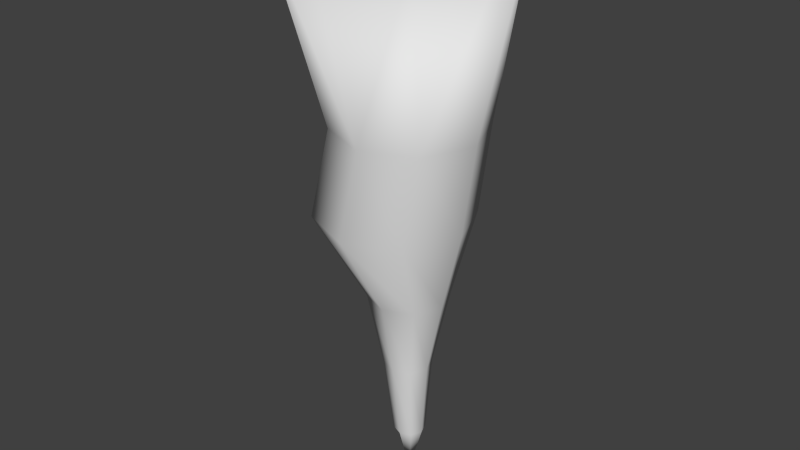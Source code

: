 # Source: StalactiteA_v0_l0.blend  (saved by Blender 2.76.0; exported with 4.5.12 LTS)
import bpy
from mathutils import Matrix  # noqa: F401  (used for matrix-valued properties, if any)

bpy.ops.wm.read_factory_settings(use_empty=True)
scene = bpy.context.scene
scene.name = 'Scene'

# ---- collections
col_collection_1 = bpy.data.collections.new('Collection 1'); scene.collection.children.link(col_collection_1)

# ---- world
world_world = bpy.data.worlds.new('World'); scene.world = world_world
world_world.color = (0.05088, 0.05088, 0.05088)
world_world.use_sun_shadow = False
world_world.sun_shadow_jitter_overblur = 0.0
world_world.cycles.sampling_method = 'MANUAL'
world_world.cycles.sample_map_resolution = 256

# ---- meshes
me_cube_001 = bpy.data.meshes.new('Cube.001')
me_cube_001.from_pydata([(-1.0, -1.0, 0.8337), (-1.0, 1.0, 0.8337), (1.0, -1.0, 0.8337), (1.0, 1.0, 0.8337), (2.023e-07, 1.4, 0.8337), (2.023e-07, -1.4, 0.8337), (-1.4, 0.0, 0.8337), (1.4, 0.0, 0.8337), (2.046e-07, 0.0, 0.761), (-0.9022, -1.225e-10, -15.0), (-1.071, -2.076e-09, -9.548), (-0.81, -0.6536, -9.548), (-0.1563, 0.915, -9.548), (-0.81, 0.6536, -9.548), (0.7587, -2.076e-09, -9.548), (0.4973, 0.6536, -9.548), (-0.1563, -0.915, -9.548), (0.4973, -0.6536, -9.548), (-0.6487, 1.611e-10, -19.77), (-0.6242, -0.6953, -15.0), (0.07115, 0.9734, -15.0), (-0.6242, 0.6953, -15.0), (1.045, -1.225e-10, -15.0), (0.7665, 0.6953, -15.0), (0.07115, -0.9734, -15.0), (0.7665, -0.6953, -15.0), (-0.432, 5.953e-10, -24.36), (-0.5049, -0.3595, -19.77), (-0.1454, 0.5033, -19.77), (-0.5049, 0.3595, -19.77), (0.3579, 1.611e-10, -19.77), (0.2141, 0.3595, -19.77), (-0.1454, -0.5033, -19.77), (0.2141, -0.3595, -19.77), (-0.3636, 1.357e-09, -28.98), (-0.347, -0.2125, -24.36), (-0.1345, 0.2975, -24.36), (-0.347, 0.2125, -24.36), (0.163, 5.953e-10, -24.36), (0.07805, 0.2125, -24.36), (-0.1345, -0.2975, -24.36), (0.07805, -0.2125, -24.36), (-0.3063, -0.1432, -28.98), (-0.1631, 0.2005, -28.98), (-0.3063, 0.1432, -28.98), (0.03745, 1.357e-09, -28.98), (-0.01983, 0.1432, -28.98), (-0.1631, -0.2005, -28.98), (-0.01983, -0.1432, -28.98), (-0.1631, 1.357e-09, -32.11)], [], [(2, 17, 14, 7), (0, 11, 16, 5), (1, 13, 10, 6), (3, 15, 12, 4), (8, 4, 1, 6), (7, 3, 4, 8), (7, 14, 15, 3), (2, 7, 8, 5), (5, 8, 6, 0), (2, 5, 16, 17), (4, 12, 13, 1), (13, 12, 20, 21), (17, 16, 24, 25), (16, 11, 19, 24), (10, 13, 21, 9), (24, 19, 27, 32), (9, 21, 29, 18), (19, 9, 18, 27), (23, 22, 30, 31), (14, 17, 25, 22), (12, 15, 23, 20), (15, 14, 22, 23), (11, 10, 9, 19), (27, 18, 26, 35), (31, 30, 38, 39), (28, 31, 39, 36), (30, 33, 41, 38), (25, 24, 32, 33), (21, 20, 28, 29), (22, 25, 33, 30), (20, 23, 31, 28), (36, 39, 46, 43), (38, 41, 48, 45), (37, 36, 43, 44), (41, 40, 47, 48), (18, 29, 37, 26), (32, 27, 35, 40), (33, 32, 40, 41), (29, 28, 36, 37), (49, 43, 46, 45), (34, 44, 43, 49), (42, 34, 49, 47), (47, 49, 45, 48), (39, 38, 45, 46), (35, 26, 34, 42), (26, 37, 44, 34), (40, 35, 42, 47), (6, 10, 11, 0)])
me_cube_001.polygons.foreach_set('use_smooth', [True] * 48)
_uv = me_cube_001.uv_layers.new(name='UVMap')
_uv.uv.foreach_set('vector', [0.7872, 0.04357, 0.6991, 0.3209, 0.8375, 0.3217, 0.981, 0.02603, 0.4681, 0.04258, 0.4247, 0.3194, 0.5622, 0.3201, 0.6279, 0.04714, 0.4675, 0.04273, 0.4239, 0.3191, 0.2959, 0.3188, 0.2782, 0.02336, 0.7815, 0.04366, 0.6939, 0.3205, 0.5592, 0.3197, 0.6248, 0.04725, 0.6307, 0.0005677, 0.6248, 0.04725, 0.4675, 0.04273, 0.2782, 0.02336, 0.9722, 0.02613, 0.7815, 0.04366, 0.6248, 0.04725, 0.6307, 0.0005677, 0.9722, 0.02613, 0.8301, 0.3213, 0.6939, 0.3205, 0.7815, 0.04366, 0.7872, 0.04357, 0.981, 0.02603, 0.6338, 0.0003683, 0.6279, 0.04714, 0.6279, 0.04714, 0.6338, 0.0003683, 0.2757, 0.02315, 0.4681, 0.04258, 0.7872, 0.04357, 0.6279, 0.04714, 0.5622, 0.3201, 0.6991, 0.3209, 0.6248, 0.04725, 0.5592, 0.3197, 0.4239, 0.3191, 0.4675, 0.04273, 0.4239, 0.3191, 0.5592, 0.3197, 0.5555, 0.4836, 0.4179, 0.4832, 0.6991, 0.3209, 0.5622, 0.3201, 0.5589, 0.4844, 0.6974, 0.4855, 0.5622, 0.3201, 0.4247, 0.3194, 0.4191, 0.4839, 0.5589, 0.4844, 0.2959, 0.3188, 0.4239, 0.3191, 0.4179, 0.4832, 0.2782, 0.4836, 0.5589, 0.4844, 0.4191, 0.4839, 0.4249, 0.6286, 0.4995, 0.6287, 0.2782, 0.4836, 0.4179, 0.4832, 0.4231, 0.6276, 0.3498, 0.6281, 0.4191, 0.4839, 0.2771, 0.4843, 0.3504, 0.6291, 0.4249, 0.6286, 0.6918, 0.4848, 0.8308, 0.4868, 0.6433, 0.6298, 0.5701, 0.6284, 0.8375, 0.3217, 0.6991, 0.3209, 0.6974, 0.4855, 0.8387, 0.4875, 0.5592, 0.3197, 0.6939, 0.3205, 0.6918, 0.4848, 0.5555, 0.4836, 0.6939, 0.3205, 0.8301, 0.3213, 0.8308, 0.4868, 0.6918, 0.4848, 0.4247, 0.3194, 0.2945, 0.3191, 0.2771, 0.4843, 0.4191, 0.4839, 0.4249, 0.6286, 0.3504, 0.6291, 0.3811, 0.7699, 0.4272, 0.7699, 0.5701, 0.6284, 0.6433, 0.6298, 0.5522, 0.7697, 0.5101, 0.7691, 0.4966, 0.6277, 0.5701, 0.6284, 0.5101, 0.7691, 0.465, 0.7688, 0.6486, 0.6309, 0.5742, 0.6294, 0.5136, 0.7704, 0.5564, 0.7709, 0.6974, 0.4855, 0.5589, 0.4844, 0.4995, 0.6287, 0.5742, 0.6294, 0.4179, 0.4832, 0.5555, 0.4836, 0.4966, 0.6277, 0.4231, 0.6276, 0.8387, 0.4875, 0.6974, 0.4855, 0.5742, 0.6294, 0.6486, 0.6309, 0.5555, 0.4836, 0.6918, 0.4848, 0.5701, 0.6284, 0.4966, 0.6277, 0.465, 0.7688, 0.5101, 0.7691, 0.4617, 0.9013, 0.4336, 0.9027, 0.5564, 0.7709, 0.5136, 0.7704, 0.4649, 0.9028, 0.4917, 0.9046, 0.425, 0.7686, 0.465, 0.7688, 0.4336, 0.9027, 0.4059, 0.901, 0.5136, 0.7704, 0.4678, 0.77, 0.4364, 0.9042, 0.4649, 0.9028, 0.3498, 0.6281, 0.4231, 0.6276, 0.425, 0.7686, 0.3797, 0.7687, 0.4995, 0.6287, 0.4249, 0.6286, 0.4272, 0.7699, 0.4678, 0.77, 0.5742, 0.6294, 0.4995, 0.6287, 0.4678, 0.77, 0.5136, 0.7704, 0.4231, 0.6276, 0.4966, 0.6277, 0.465, 0.7688, 0.425, 0.7686, 0.4132, 0.9999, 0.4336, 0.9027, 0.4617, 0.9013, 0.4881, 0.9031, 0.3791, 0.9025, 0.4059, 0.901, 0.4336, 0.9027, 0.4132, 0.9999, 0.4082, 0.9025, 0.3809, 0.904, 0.4159, 1.002, 0.4364, 0.9042, 0.4364, 0.9042, 0.4159, 1.002, 0.4917, 0.9046, 0.4649, 0.9028, 0.5101, 0.7691, 0.5522, 0.7697, 0.4881, 0.9031, 0.4617, 0.9013, 0.4272, 0.7699, 0.3811, 0.7699, 0.3809, 0.904, 0.4082, 0.9025, 0.3797, 0.7687, 0.425, 0.7686, 0.4059, 0.901, 0.3791, 0.9025, 0.4678, 0.77, 0.4272, 0.7699, 0.4082, 0.9025, 0.4364, 0.9042, 0.2757, 0.02315, 0.2945, 0.3191, 0.4247, 0.3194, 0.4681, 0.04258])
me_cube_001.use_remesh_preserve_volume = False
me_cube_001.use_remesh_preserve_attributes = False
me_cube_001.use_mirror_vertex_groups = False
me_cube_001.update()

# ---- objects
ob_cube = bpy.data.objects.new('Cube', me_cube_001)

# ---- transforms, parenting, visibility, modifiers, constraints
ob_cube.location = (0.0, 0.0, 8.711)
ob_cube.rotation_euler = (-0.0, 3.142, -0.0)
ob_cube.scale = (1.0, 1.0, -0.2129)
ob_cube.lineart.crease_threshold = 0.0

# ---- collection membership
col_collection_1.objects.link(ob_cube)

# ---- scene / render settings (as saved in the file)
scene.frame_start = 1; scene.frame_end = 250; scene.frame_set(1)
scene.render.engine = 'BLENDER_EEVEE_NEXT'
scene.render.resolution_percentage = 50
scene.render.dither_intensity = 0.0
scene.cycles.use_denoising = False
scene.cycles.samples = 10
scene.cycles.sampling_pattern = 'TABULATED_SOBOL'
scene.cycles.light_sampling_threshold = 0.0
scene.cycles.use_adaptive_sampling = False
scene.cycles.use_light_tree = False
scene.cycles.blur_glossy = 0.0
scene.cycles.pixel_filter_type = 'GAUSSIAN'
scene.cycles.sample_clamp_indirect = 0.0
scene.view_settings.view_transform = 'Standard'
bpy.context.view_layer.update()

# ---- added for rendering (the .blend has no active camera and no usable light): camera, sun
cam_auto = bpy.data.cameras.new('AutoCamera')
cam_auto.lens = 50.0
cam_auto.sensor_width = 36.0
cam_auto.clip_end = 1000.0
ob_auto_camera = bpy.data.objects.new('AutoCamera', cam_auto)
scene.collection.objects.link(ob_auto_camera)
ob_auto_camera.location = (7.45221, -8.94265, 11.3429)
ob_auto_camera.rotation_euler = (1.09748, -7.21219e-08, 0.694738)
scene.camera = ob_auto_camera
light_auto_sun = bpy.data.lights.new('AutoSun', 'SUN')
light_auto_sun.energy = 3.0
light_auto_sun.angle = 0.0523599
ob_auto_sun = bpy.data.objects.new('AutoSun', light_auto_sun)
scene.collection.objects.link(ob_auto_sun)
ob_auto_sun.rotation_euler = (0.872665, 0.174533, 0.523599)
bpy.context.view_layer.update()
